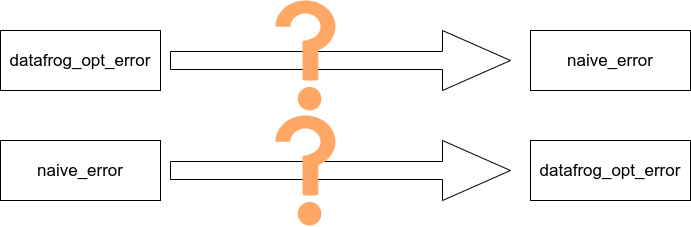

The diagram above was exported from draw.io. Its source (the exported page's mxGraphModel, read from the mxfile embedded in the PNG):
<mxGraphModel dx="1673" dy="971" grid="1" gridSize="10" guides="1" tooltips="1" connect="1" arrows="1" fold="1" page="1" pageScale="1" pageWidth="850" pageHeight="1100" math="0" shadow="0">
  <root>
    <mxCell id="0" />
    <mxCell id="1" parent="0" />
    <mxCell id="aB1ecYCMUisvdLzucybo-1" value="naive_error" style="rounded=0;whiteSpace=wrap;html=1;fontSize=17;" parent="1" vertex="1">
      <mxGeometry x="120" y="200" width="160" height="60" as="geometry" />
    </mxCell>
    <mxCell id="aB1ecYCMUisvdLzucybo-2" value="datafrog_opt_error" style="rounded=0;whiteSpace=wrap;html=1;fontSize=17;" parent="1" vertex="1">
      <mxGeometry x="650" y="200" width="160" height="60" as="geometry" />
    </mxCell>
    <mxCell id="aB1ecYCMUisvdLzucybo-13" value="" style="shape=singleArrow;whiteSpace=wrap;html=1;fontSize=17;" parent="1" vertex="1">
      <mxGeometry x="290" y="200" width="340" height="60" as="geometry" />
    </mxCell>
    <mxCell id="aB1ecYCMUisvdLzucybo-18" value="datafrog_opt_error" style="rounded=0;whiteSpace=wrap;html=1;fontSize=17;" parent="1" vertex="1">
      <mxGeometry x="120" y="90" width="160" height="60" as="geometry" />
    </mxCell>
    <mxCell id="aB1ecYCMUisvdLzucybo-19" value="naive_error" style="rounded=0;whiteSpace=wrap;html=1;fontSize=17;" parent="1" vertex="1">
      <mxGeometry x="650" y="90" width="160" height="60" as="geometry" />
    </mxCell>
    <mxCell id="aB1ecYCMUisvdLzucybo-21" value="" style="shape=singleArrow;whiteSpace=wrap;html=1;fontSize=17;" parent="1" vertex="1">
      <mxGeometry x="290" y="90" width="340" height="60" as="geometry" />
    </mxCell>
    <mxCell id="I9tyhRbuR5Kde-MrGxFT-8" value="" style="group;fillColor=none;" parent="1" vertex="1" connectable="0">
      <mxGeometry x="395" y="60" width="60" height="110" as="geometry" />
    </mxCell>
    <mxCell id="I9tyhRbuR5Kde-MrGxFT-9" value="" style="group" parent="I9tyhRbuR5Kde-MrGxFT-8" vertex="1" connectable="0">
      <mxGeometry width="60" height="100" as="geometry" />
    </mxCell>
    <mxCell id="I9tyhRbuR5Kde-MrGxFT-10" value="" style="verticalLabelPosition=bottom;verticalAlign=top;html=1;shape=mxgraph.basic.partConcEllipse;startAngle=0.25;endAngle=0.9786695449795314;arcWidth=0.5;rotation=-180;fillColor=#FFA866;strokeColor=none;" parent="I9tyhRbuR5Kde-MrGxFT-9" vertex="1">
      <mxGeometry width="60" height="52.38095238095237" as="geometry" />
    </mxCell>
    <mxCell id="_KQDbSHG9Vp6uHvYQDXX-7" value="" style="rounded=1;whiteSpace=wrap;html=1;fillColor=#FFA866;strokeColor=none;" vertex="1" parent="I9tyhRbuR5Kde-MrGxFT-9">
      <mxGeometry x="27" y="40" width="15.86" height="40" as="geometry" />
    </mxCell>
    <mxCell id="I9tyhRbuR5Kde-MrGxFT-12" value="" style="ellipse;whiteSpace=wrap;html=1;aspect=fixed;fillColor=#FFA866;strokeColor=none;" parent="I9tyhRbuR5Kde-MrGxFT-8" vertex="1">
      <mxGeometry x="22.285714285714278" y="86.42857142857144" width="23.57142857142857" height="23.57142857142857" as="geometry" />
    </mxCell>
    <mxCell id="_KQDbSHG9Vp6uHvYQDXX-8" value="" style="group;fillColor=none;" vertex="1" connectable="0" parent="1">
      <mxGeometry x="395" y="175" width="60" height="110" as="geometry" />
    </mxCell>
    <mxCell id="_KQDbSHG9Vp6uHvYQDXX-9" value="" style="group" vertex="1" connectable="0" parent="_KQDbSHG9Vp6uHvYQDXX-8">
      <mxGeometry width="60" height="100" as="geometry" />
    </mxCell>
    <mxCell id="_KQDbSHG9Vp6uHvYQDXX-10" value="" style="verticalLabelPosition=bottom;verticalAlign=top;html=1;shape=mxgraph.basic.partConcEllipse;startAngle=0.25;endAngle=0.9786695449795314;arcWidth=0.5;rotation=-180;fillColor=#FFA866;strokeColor=none;" vertex="1" parent="_KQDbSHG9Vp6uHvYQDXX-9">
      <mxGeometry width="60" height="52.38095238095237" as="geometry" />
    </mxCell>
    <mxCell id="_KQDbSHG9Vp6uHvYQDXX-11" value="" style="rounded=1;whiteSpace=wrap;html=1;fillColor=#FFA866;strokeColor=none;" vertex="1" parent="_KQDbSHG9Vp6uHvYQDXX-9">
      <mxGeometry x="27" y="40" width="15.86" height="40" as="geometry" />
    </mxCell>
    <mxCell id="_KQDbSHG9Vp6uHvYQDXX-12" value="" style="ellipse;whiteSpace=wrap;html=1;aspect=fixed;fillColor=#FFA866;strokeColor=none;" vertex="1" parent="_KQDbSHG9Vp6uHvYQDXX-8">
      <mxGeometry x="22.285714285714278" y="86.42857142857144" width="23.57142857142857" height="23.57142857142857" as="geometry" />
    </mxCell>
  </root>
</mxGraphModel>